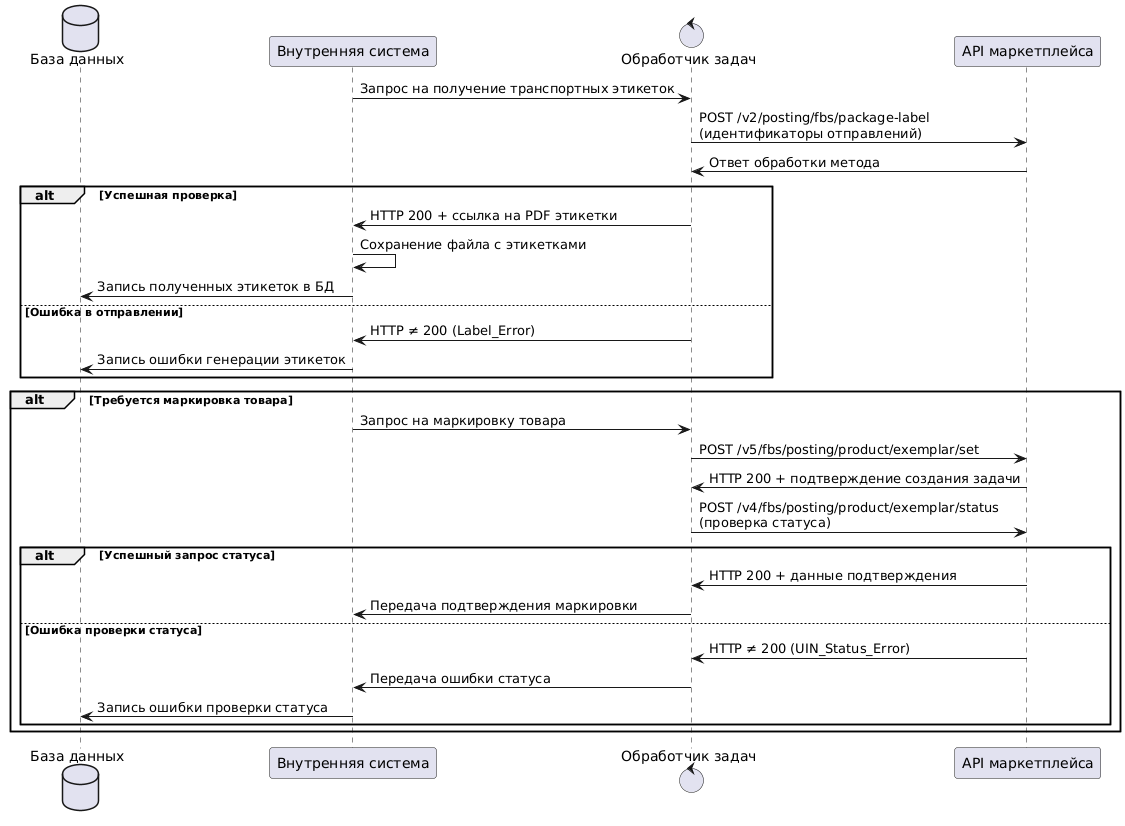

The diagram above was rendered by PlantUML. Its source (embedded in the PNG):
@startuml
database "База данных" as Database
participant "Внутренняя система" as InternalSystem
control "Обработчик задач" as TaskHandler
participant "API маркетплейса" as MarketplaceAPI

InternalSystem -> TaskHandler: Запрос на получение транспортных этикеток
TaskHandler -> MarketplaceAPI: POST /v2/posting/fbs/package-label\n(идентификаторы отправлений)
MarketplaceAPI -> TaskHandler: Ответ обработки метода
alt Успешная проверка
    TaskHandler -> InternalSystem: HTTP 200 + ссылка на PDF этикетки
    InternalSystem -> InternalSystem: Сохранение файла с этикетками
    InternalSystem -> Database: Запись полученных этикеток в БД
else Ошибка в отправлении
    TaskHandler -> InternalSystem: HTTP ≠ 200 (Label_Error)
    InternalSystem -> Database: Запись ошибки генерации этикеток
end

alt Требуется маркировка товара
    InternalSystem -> TaskHandler: Запрос на маркировку товара
    TaskHandler -> MarketplaceAPI: POST /v5/fbs/posting/product/exemplar/set
    MarketplaceAPI -> TaskHandler: HTTP 200 + подтверждение создания задачи
    TaskHandler -> MarketplaceAPI: POST /v4/fbs/posting/product/exemplar/status\n(проверка статуса)
    alt Успешный запрос статуса
        MarketplaceAPI -> TaskHandler: HTTP 200 + данные подтверждения
        TaskHandler -> InternalSystem: Передача подтверждения маркировки
    else Ошибка проверки статуса
        MarketplaceAPI -> TaskHandler: HTTP ≠ 200 (UIN_Status_Error)
        TaskHandler -> InternalSystem: Передача ошибки статуса
        InternalSystem -> Database: Запись ошибки проверки статуса
    end
end
@enduml